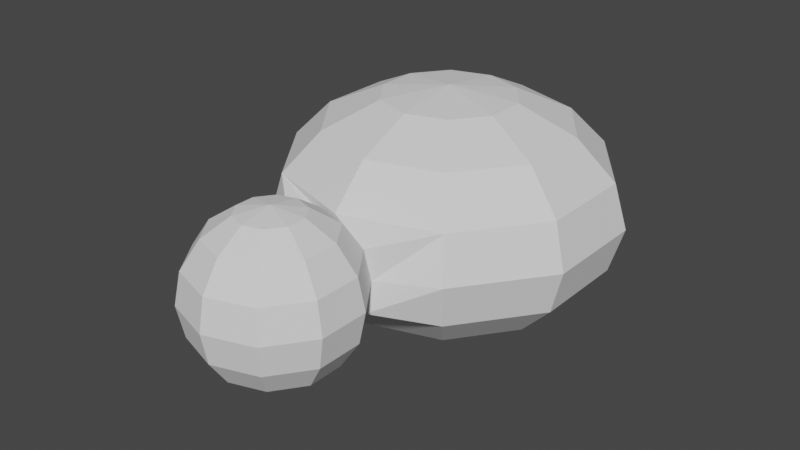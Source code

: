 # Source: spider.blend  (saved by Blender 2.80.75; exported with 4.5.12 LTS)
import bpy
from mathutils import Matrix  # noqa: F401  (used for matrix-valued properties, if any)

bpy.ops.wm.read_factory_settings(use_empty=True)
scene = bpy.context.scene
scene.name = 'Scene'

# ---- collections
col_collection = bpy.data.collections.new('Collection'); scene.collection.children.link(col_collection)

# ---- world
world_world = bpy.data.worlds.new('World'); scene.world = world_world
world_world.use_nodes = True; world_world.node_tree.nodes.clear()
_N = world_world.node_tree.nodes; _L = world_world.node_tree.links
n0 = _N.new('ShaderNodeOutputWorld'); n0.name = 'World Output'; n0.location = (300, 300)
n1 = _N.new('ShaderNodeBackground'); n1.name = 'Background'; n1.location = (10, 300)
n1.inputs[0].default_value = (0.05088, 0.05088, 0.05088, 1.0)
_L.new(n1.outputs[0], n0.inputs[0])
n0.is_active_output = True
world_world.color = (0.05088, 0.05088, 0.05088)
world_world.use_sun_shadow = False
world_world.sun_shadow_jitter_overblur = 0.0

# ---- meshes
me_sphere = bpy.data.meshes.new('Sphere')
me_sphere.from_pydata([(0.0, 1.21, -0.3827), (0.0, 0.993, -0.7071), (-8.875e-08, 0.2859, 1.0), (0.2249, 0.5955, 0.9239), (0.4156, 0.858, 0.7071), (0.543, 1.033, 0.3827), (0.5878, 1.095, -4.371e-08), (0.543, 1.033, -0.3827), (0.4156, 0.858, -0.7071), (0.2249, 0.5955, -0.9239), (0.364, 0.4041, 0.9239), (0.6725, 0.5044, 0.7071), (0.8787, 0.5714, 0.3827), (0.9511, 0.5949, -4.371e-08), (0.8787, 0.5714, -0.3827), (0.6725, 0.5044, -0.7071), (0.364, 0.4041, -0.9239), (0.364, 0.1676, 0.9239), (0.6725, 0.06738, 0.7071), (0.8787, 0.0003959, 0.3827), (0.9511, -0.02313, -4.371e-08), (0.8787, 0.0003959, -0.3827), (0.6725, 0.06738, -0.7071), (0.364, 0.1676, -0.9239), (0.2249, -0.02371, 0.9239), (0.4156, -0.2862, 0.7071), (0.543, -0.4615, 0.3827), (0.5878, -0.5231, -4.371e-08), (0.543, -0.4615, -0.3827), (0.4156, -0.2862, -0.7071), (0.2249, -0.02371, -0.9239), (3.046e-08, -0.09679, 0.9239), (6.539e-10, -0.4212, 0.7071), (6.539e-10, -0.638, 0.3827), (-2.915e-08, -0.7141, -4.371e-08), (6.539e-10, -0.638, -0.3827), (6.539e-10, -0.4212, -0.7071), (3.046e-08, -0.09679, -0.9239), (-0.2249, -0.02371, 0.9239), (-0.4156, -0.2862, 0.7071), (-0.543, -0.4615, 0.3827), (-0.5878, -0.5231, -4.371e-08), (-0.543, -0.4615, -0.3827), (-0.4156, -0.2862, -0.7071), (-0.2249, -0.02371, -0.9239), (0.0, 0.2859, -1.0), (-0.364, 0.1676, 0.9239), (-0.6725, 0.06738, 0.7071), (-0.8787, 0.0003958, 0.3827), (-0.9511, -0.02313, -4.371e-08), (-0.8787, 0.0003958, -0.3827), (-0.6725, 0.06738, -0.7071), (-0.364, 0.1676, -0.9239), (-0.364, 0.4041, 0.9239), (-0.6725, 0.5044, 0.7071), (-0.8787, 0.5714, 0.3827), (-0.9511, 0.5949, -4.371e-08), (-0.8787, 0.5714, -0.3827), (-0.6725, 0.5044, -0.7071), (-0.364, 0.4041, -0.9239), (-0.2249, 0.5955, 0.9239), (-0.4156, 0.858, 0.7071), (-0.543, 1.033, 0.3827), (-0.5878, 1.095, -4.371e-08), (-0.543, 1.033, -0.3827), (-0.4156, 0.858, -0.7071), (-0.2249, 0.5955, -0.9239), (-2.915e-08, 0.6686, 0.9239), (-2.915e-08, 0.993, 0.7071), (-2.915e-08, 1.21, 0.3827), (-2.915e-08, 0.6686, -0.9239), (9.131e-09, 5.074, -0.5504), (9.131e-09, 4.619, -1.017), (-1.801e-07, 3.136, 1.438), (0.4796, 3.786, 1.329), (0.8862, 4.336, 1.017), (1.158, 4.704, 0.5504), (1.253, 4.833, -5.525e-08), (1.158, 4.704, -0.5504), (0.8862, 4.336, -1.017), (0.4796, 3.786, -1.329), (0.776, 3.384, 1.329), (1.434, 3.594, 1.017), (1.873, 3.735, 0.5504), (2.028, 3.784, -5.525e-08), (1.873, 3.735, -0.5504), (1.434, 3.594, -1.017), (0.776, 3.384, -1.329), (0.776, 2.888, 1.329), (1.434, 2.678, 1.017), (1.873, 2.537, 0.5504), (2.028, 2.488, -5.525e-08), (1.873, 2.537, -0.5504), (1.434, 2.678, -1.017), (0.776, 2.888, -1.329), (0.4796, 2.487, 1.329), (0.8862, 1.936, 1.017), (1.158, 1.568, 0.5504), (1.253, 1.439, -5.525e-08), (1.158, 1.568, -0.5504), (0.8862, 1.936, -1.017), (0.4796, 2.487, -1.329), (7.407e-08, 2.333, 1.329), (1.052e-08, 1.653, 1.017), (1.052e-08, 1.198, 0.5504), (1.052e-08, 1.198, -0.5504), (1.052e-08, 1.653, -1.017), (7.407e-08, 2.333, -1.329), (-0.4796, 2.487, 1.329), (-0.8862, 1.936, 1.017), (-1.158, 1.568, 0.5504), (-1.253, 1.439, -5.525e-08), (-1.158, 1.568, -0.5504), (-0.8862, 1.936, -1.017), (-0.4796, 2.487, -1.329), (9.131e-09, 3.136, -1.438), (-0.776, 2.888, 1.329), (-1.434, 2.678, 1.017), (-1.873, 2.537, 0.5504), (-2.028, 2.488, -5.525e-08), (-1.873, 2.537, -0.5504), (-1.434, 2.678, -1.017), (-0.776, 2.888, -1.329), (-0.776, 3.384, 1.329), (-1.434, 3.594, 1.017), (-1.873, 3.735, 0.5504), (-2.028, 3.784, -5.525e-08), (-1.873, 3.735, -0.5504), (-1.434, 3.594, -1.017), (-0.776, 3.384, -1.329), (-0.4796, 3.786, 1.329), (-0.8862, 4.336, 1.017), (-1.158, 4.704, 0.5504), (-1.253, 4.833, -5.525e-08), (-1.158, 4.704, -0.5504), (-0.8862, 4.336, -1.017), (-0.4796, 3.786, -1.329), (-5.302e-08, 3.939, 1.329), (-5.302e-08, 4.619, 1.017), (-5.302e-08, 5.074, 0.5504), (-1.801e-07, 5.234, -5.525e-08), (-5.302e-08, 3.939, -1.329), (-0.8787, 0.2861, -0.3827), (-0.9511, 0.2861, -4.371e-08), (-0.8787, 0.2861, 0.3827), (-0.6725, 0.2861, 0.7071), (-0.364, 0.286, 0.9239), (-0.364, 0.286, -0.9239), (-0.6725, 0.2861, -0.7071), (-0.2944, 0.4998, -0.9239), (-0.5441, 0.6812, -0.7071), (-0.7109, 0.8024, -0.3827), (-0.7694, 0.8449, -4.371e-08), (-0.7109, 0.8024, 0.3827), (-0.5441, 0.6812, 0.7071), (-0.2944, 0.4998, 0.9239), (-0.2944, 0.07196, -0.9239), (-0.5441, -0.1094, -0.7071), (-0.7109, -0.2306, -0.3827), (-0.7694, -0.2731, -4.371e-08), (-0.7109, -0.2306, 0.3827), (-0.5441, -0.1094, 0.7071), (-0.2944, 0.07196, 0.9239), (0.6725, 0.2859, 0.7071), (0.364, 0.2859, 0.9239), (0.364, 0.2859, -0.9239), (0.6725, 0.2859, -0.7071), (0.8787, 0.2859, -0.3827), (0.9511, 0.2859, -4.371e-08), (0.8787, 0.2859, 0.3827), (0.2944, 0.4998, -0.9239), (0.5441, 0.6812, -0.7071), (0.7109, 0.8024, -0.3827), (0.7694, 0.8449, -4.371e-08), (0.7109, 0.8024, 0.3827), (0.5441, 0.6812, 0.7071), (0.2944, 0.4998, 0.9239), (0.2944, 0.07196, -0.9239), (0.5441, -0.1094, -0.7071), (0.7109, -0.2306, -0.3827), (0.7694, -0.2731, -4.371e-08), (0.7109, -0.2306, 0.3827), (0.5441, -0.1094, 0.7071), (0.2944, 0.07196, 0.9239)], [], [(6, 98, 97, 5), (69, 68, 4, 5), (67, 2, 3), (45, 70, 9), (1, 0, 7, 8), (7, 99, 98, 6), (68, 67, 3, 4), (70, 1, 8, 9), (45, 9, 170, 16), (171, 172, 14, 15), (173, 174, 12, 13), (175, 176, 10, 11), (170, 171, 15, 16), (172, 173, 13, 14), (174, 175, 11, 12), (3, 2, 10, 176), (163, 164, 17, 18), (165, 166, 22, 23), (167, 168, 20, 21), (169, 163, 18, 19), (10, 2, 17, 164), (45, 16, 165, 23), (166, 167, 21, 22), (168, 169, 19, 20), (177, 178, 29, 30), (179, 180, 27, 28), (181, 182, 25, 26), (17, 2, 24, 183), (45, 23, 177, 30), (178, 179, 28, 29), (180, 181, 26, 27), (182, 183, 24, 25), (24, 2, 31), (45, 30, 37), (29, 28, 35, 36), (27, 26, 33, 34), (25, 24, 31, 32), (30, 29, 36, 37), (28, 27, 34, 35), (26, 25, 32, 33), (36, 35, 42, 43), (34, 33, 40, 41), (32, 31, 38, 39), (37, 36, 43, 44), (35, 34, 41, 42), (33, 32, 39, 40), (31, 2, 38), (45, 37, 44), (156, 157, 51, 52), (158, 159, 49, 50), (160, 161, 47, 48), (38, 2, 46, 162), (45, 44, 156, 52), (157, 158, 50, 51), (159, 160, 48, 49), (161, 162, 46, 47), (142, 143, 56, 57), (144, 145, 54, 55), (46, 2, 53, 146), (45, 52, 147, 59), (148, 142, 57, 58), (143, 144, 55, 56), (145, 146, 53, 54), (147, 148, 58, 59), (45, 59, 149, 66), (150, 151, 64, 65), (152, 153, 62, 63), (154, 155, 60, 61), (149, 150, 65, 66), (151, 152, 63, 64), (153, 154, 61, 62), (53, 2, 60, 155), (0, 105, 99, 7), (61, 60, 67, 68), (66, 65, 1, 70), (64, 112, 105, 0), (62, 61, 68, 69), (60, 2, 67), (45, 66, 70), (65, 64, 0, 1), (71, 140, 77, 78), (139, 138, 75, 76), (137, 73, 74), (115, 141, 80), (72, 71, 78, 79), (140, 139, 76, 77), (138, 137, 74, 75), (141, 72, 79, 80), (115, 80, 87), (79, 78, 85, 86), (77, 76, 83, 84), (75, 74, 81, 82), (80, 79, 86, 87), (78, 77, 84, 85), (76, 75, 82, 83), (74, 73, 81), (82, 81, 88, 89), (87, 86, 93, 94), (85, 84, 91, 92), (83, 82, 89, 90), (81, 73, 88), (115, 87, 94), (86, 85, 92, 93), (84, 83, 90, 91), (94, 93, 100, 101), (92, 91, 98, 99), (90, 89, 96, 97), (88, 73, 95), (115, 94, 101), (93, 92, 99, 100), (91, 90, 97, 98), (89, 88, 95, 96), (95, 73, 102), (115, 101, 107), (100, 99, 105, 106), (63, 111, 112, 64), (96, 95, 102, 103), (101, 100, 106, 107), (62, 110, 111, 63), (97, 96, 103, 104), (106, 105, 112, 113), (69, 104, 110, 62), (103, 102, 108, 109), (107, 106, 113, 114), (5, 97, 104, 69), (104, 103, 109, 110), (102, 73, 108), (115, 107, 114), (114, 113, 121, 122), (112, 111, 119, 120), (110, 109, 117, 118), (108, 73, 116), (115, 114, 122), (113, 112, 120, 121), (111, 110, 118, 119), (109, 108, 116, 117), (120, 119, 126, 127), (118, 117, 124, 125), (116, 73, 123), (115, 122, 129), (121, 120, 127, 128), (119, 118, 125, 126), (117, 116, 123, 124), (122, 121, 128, 129), (115, 129, 136), (128, 127, 134, 135), (126, 125, 132, 133), (124, 123, 130, 131), (129, 128, 135, 136), (127, 126, 133, 134), (125, 124, 131, 132), (123, 73, 130), (133, 132, 139, 140), (131, 130, 137, 138), (136, 135, 72, 141), (134, 133, 140, 71), (132, 131, 138, 139), (130, 73, 137), (115, 136, 141), (135, 134, 71, 72), (52, 51, 148, 147), (47, 46, 146, 145), (49, 48, 144, 143), (51, 50, 142, 148), (48, 47, 145, 144), (50, 49, 143, 142), (55, 54, 154, 153), (57, 56, 152, 151), (59, 58, 150, 149), (54, 53, 155, 154), (56, 55, 153, 152), (58, 57, 151, 150), (39, 38, 162, 161), (41, 40, 160, 159), (43, 42, 158, 157), (40, 39, 161, 160), (42, 41, 159, 158), (44, 43, 157, 156), (13, 12, 169, 168), (15, 14, 167, 166), (12, 11, 163, 169), (14, 13, 168, 167), (16, 15, 166, 165), (11, 10, 164, 163), (5, 4, 175, 174), (7, 6, 173, 172), (9, 8, 171, 170), (4, 3, 176, 175), (6, 5, 174, 173), (8, 7, 172, 171), (18, 17, 183, 182), (20, 19, 181, 180), (22, 21, 179, 178), (19, 18, 182, 181), (21, 20, 180, 179), (23, 22, 178, 177)])
_uv = me_sphere.uv_layers.new(name='UVMap')
_uv.uv.foreach_set('vector', [0.3, 0.5, 0.3, 0.625, 0.6, 0.625, 0.6, 0.5, 0.7, 0.625, 0.7, 0.75, 0.6, 0.75, 0.6, 0.625, 0.7, 0.875, 0.65, 1.0, 0.6, 0.875, 0.65, 0.0, 0.7, 0.125, 0.6, 0.125, 0.7, 0.25, 0.7, 0.375, 0.6, 0.375, 0.6, 0.25, 0.3, 0.375, 0.3, 0.5, 0.6, 0.5, 0.6, 0.375, 0.7, 0.75, 0.7, 0.875, 0.6, 0.875, 0.6, 0.75, 0.7, 0.125, 0.7, 0.25, 0.6, 0.25, 0.6, 0.125, 0.55, 0.0, 0.6, 0.125, 0.55, 0.125, 0.5, 0.125, 0.55, 0.25, 0.55, 0.375, 0.5, 0.375, 0.5, 0.25, 0.55, 0.5, 0.55, 0.625, 0.5, 0.625, 0.5, 0.5, 0.55, 0.75, 0.55, 0.875, 0.5, 0.875, 0.5, 0.75, 0.55, 0.125, 0.55, 0.25, 0.5, 0.25, 0.5, 0.125, 0.55, 0.375, 0.55, 0.5, 0.5, 0.5, 0.5, 0.375, 0.55, 0.625, 0.55, 0.75, 0.5, 0.75, 0.5, 0.625, 0.6, 0.875, 0.55, 1.0, 0.5, 0.875, 0.55, 0.875, 0.45, 0.75, 0.45, 0.875, 0.4, 0.875, 0.4, 0.75, 0.45, 0.125, 0.45, 0.25, 0.4, 0.25, 0.4, 0.125, 0.45, 0.375, 0.45, 0.5, 0.4, 0.5, 0.4, 0.375, 0.45, 0.625, 0.45, 0.75, 0.4, 0.75, 0.4, 0.625, 0.5, 0.875, 0.45, 1.0, 0.4, 0.875, 0.45, 0.875, 0.45, 0.0, 0.5, 0.125, 0.45, 0.125, 0.4, 0.125, 0.45, 0.25, 0.45, 0.375, 0.4, 0.375, 0.4, 0.25, 0.45, 0.5, 0.45, 0.625, 0.4, 0.625, 0.4, 0.5, 0.35, 0.125, 0.35, 0.25, 0.3, 0.25, 0.3, 0.125, 0.35, 0.375, 0.35, 0.5, 0.3, 0.5, 0.3, 0.375, 0.35, 0.625, 0.35, 0.75, 0.3, 0.75, 0.3, 0.625, 0.4, 0.875, 0.35, 1.0, 0.3, 0.875, 0.35, 0.875, 0.35, 0.0, 0.4, 0.125, 0.35, 0.125, 0.3, 0.125, 0.35, 0.25, 0.35, 0.375, 0.3, 0.375, 0.3, 0.25, 0.35, 0.5, 0.35, 0.625, 0.3, 0.625, 0.3, 0.5, 0.35, 0.75, 0.35, 0.875, 0.3, 0.875, 0.3, 0.75, 0.3, 0.875, 0.25, 1.0, 0.2, 0.875, 0.25, 0.0, 0.3, 0.125, 0.2, 0.125, 0.3, 0.25, 0.3, 0.375, 0.2, 0.375, 0.2, 0.25, 0.3, 0.5, 0.3, 0.625, 0.2, 0.625, 0.2, 0.5, 0.3, 0.75, 0.3, 0.875, 0.2, 0.875, 0.2, 0.75, 0.3, 0.125, 0.3, 0.25, 0.2, 0.25, 0.2, 0.125, 0.3, 0.375, 0.3, 0.5, 0.2, 0.5, 0.2, 0.375, 0.3, 0.625, 0.3, 0.75, 0.2, 0.75, 0.2, 0.625, 0.2, 0.25, 0.2, 0.375, 0.1, 0.375, 0.1, 0.25, 0.2, 0.5, 0.2, 0.625, 0.1, 0.625, 0.1, 0.5, 0.2, 0.75, 0.2, 0.875, 0.1, 0.875, 0.1, 0.75, 0.2, 0.125, 0.2, 0.25, 0.1, 0.25, 0.1, 0.125, 0.2, 0.375, 0.2, 0.5, 0.1, 0.5, 0.1, 0.375, 0.2, 0.625, 0.2, 0.75, 0.1, 0.75, 0.1, 0.625, 0.2, 0.875, 0.15, 1.0, 0.1, 0.875, 0.15, 0.0, 0.2, 0.125, 0.1, 0.125, 0.05, 0.125, 0.05, 0.25, 0.0, 0.25, 0.0, 0.125, 0.05, 0.375, 0.05, 0.5, 2.98e-08, 0.5, 2.98e-08, 0.375, 0.05, 0.625, 0.05, 0.75, 0.0, 0.75, 2.98e-08, 0.625, 0.1, 0.875, 0.05, 1.0, 0.0, 0.875, 0.05, 0.875, 0.05, 0.0, 0.1, 0.125, 0.05, 0.125, 0.0, 0.125, 0.05, 0.25, 0.05, 0.375, 2.98e-08, 0.375, 0.0, 0.25, 0.05, 0.5, 0.05, 0.625, 2.98e-08, 0.625, 2.98e-08, 0.5, 0.05, 0.75, 0.05, 0.875, 0.0, 0.875, 0.0, 0.75, 0.95, 0.375, 0.95, 0.5, 0.9, 0.5, 0.9, 0.375, 0.95, 0.625, 0.95, 0.75, 0.9, 0.75, 0.9, 0.625, 1.0, 0.875, 0.95, 1.0, 0.9, 0.875, 0.95, 0.875, 0.95, 0.0, 1.0, 0.125, 0.95, 0.125, 0.9, 0.125, 0.95, 0.25, 0.95, 0.375, 0.9, 0.375, 0.9, 0.25, 0.95, 0.5, 0.95, 0.625, 0.9, 0.625, 0.9, 0.5, 0.95, 0.75, 0.95, 0.875, 0.9, 0.875, 0.9, 0.75, 0.95, 0.125, 0.95, 0.25, 0.9, 0.25, 0.9, 0.125, 0.85, 0.0, 0.9, 0.125, 0.85, 0.125, 0.8, 0.125, 0.85, 0.25, 0.85, 0.375, 0.8, 0.375, 0.8, 0.25, 0.85, 0.5, 0.85, 0.625, 0.8, 0.625, 0.8, 0.5, 0.85, 0.75, 0.85, 0.875, 0.8, 0.875, 0.8, 0.75, 0.85, 0.125, 0.85, 0.25, 0.8, 0.25, 0.8, 0.125, 0.85, 0.375, 0.85, 0.5, 0.8, 0.5, 0.8, 0.375, 0.85, 0.625, 0.85, 0.75, 0.8, 0.75, 0.8, 0.625, 0.9, 0.875, 0.85, 1.0, 0.8, 0.875, 0.85, 0.875, 0.2, 0.375, 0.3, 0.375, 0.6, 0.375, 0.7, 0.375, 0.8, 0.75, 0.8, 0.875, 0.7, 0.875, 0.7, 0.75, 0.8, 0.125, 0.8, 0.25, 0.7, 0.25, 0.7, 0.125, 0.1, 0.375, 0.2, 0.375, 0.7, 0.375, 0.8, 0.375, 0.8, 0.625, 0.8, 0.75, 0.7, 0.75, 0.7, 0.625, 0.8, 0.875, 0.75, 1.0, 0.7, 0.875, 0.75, 0.0, 0.8, 0.125, 0.7, 0.125, 0.8, 0.25, 0.8, 0.375, 0.7, 0.375, 0.7, 0.25, 0.7, 0.375, 0.7, 0.5, 0.6, 0.5, 0.6, 0.375, 0.7, 0.625, 0.7, 0.75, 0.6, 0.75, 0.6, 0.625, 0.7, 0.875, 0.65, 1.0, 0.6, 0.875, 0.65, 0.0, 0.7, 0.125, 0.6, 0.125, 0.7, 0.25, 0.7, 0.375, 0.6, 0.375, 0.6, 0.25, 0.7, 0.5, 0.7, 0.625, 0.6, 0.625, 0.6, 0.5, 0.7, 0.75, 0.7, 0.875, 0.6, 0.875, 0.6, 0.75, 0.7, 0.125, 0.7, 0.25, 0.6, 0.25, 0.6, 0.125, 0.55, 0.0, 0.6, 0.125, 0.5, 0.125, 0.6, 0.25, 0.6, 0.375, 0.5, 0.375, 0.5, 0.25, 0.6, 0.5, 0.6, 0.625, 0.5, 0.625, 0.5, 0.5, 0.6, 0.75, 0.6, 0.875, 0.5, 0.875, 0.5, 0.75, 0.6, 0.125, 0.6, 0.25, 0.5, 0.25, 0.5, 0.125, 0.6, 0.375, 0.6, 0.5, 0.5, 0.5, 0.5, 0.375, 0.6, 0.625, 0.6, 0.75, 0.5, 0.75, 0.5, 0.625, 0.6, 0.875, 0.55, 1.0, 0.5, 0.875, 0.5, 0.75, 0.5, 0.875, 0.4, 0.875, 0.4, 0.75, 0.5, 0.125, 0.5, 0.25, 0.4, 0.25, 0.4, 0.125, 0.5, 0.375, 0.5, 0.5, 0.4, 0.5, 0.4, 0.375, 0.5, 0.625, 0.5, 0.75, 0.4, 0.75, 0.4, 0.625, 0.5, 0.875, 0.45, 1.0, 0.4, 0.875, 0.45, 0.0, 0.5, 0.125, 0.4, 0.125, 0.5, 0.25, 0.5, 0.375, 0.4, 0.375, 0.4, 0.25, 0.5, 0.5, 0.5, 0.625, 0.4, 0.625, 0.4, 0.5, 0.4, 0.125, 0.4, 0.25, 0.3, 0.25, 0.3, 0.125, 0.4, 0.375, 0.4, 0.5, 0.3, 0.5, 0.3, 0.375, 0.4, 0.625, 0.4, 0.75, 0.3, 0.75, 0.3, 0.625, 0.4, 0.875, 0.35, 1.0, 0.3, 0.875, 0.35, 0.0, 0.4, 0.125, 0.3, 0.125, 0.4, 0.25, 0.4, 0.375, 0.3, 0.375, 0.3, 0.25, 0.4, 0.5, 0.4, 0.625, 0.3, 0.625, 0.3, 0.5, 0.4, 0.75, 0.4, 0.875, 0.3, 0.875, 0.3, 0.75, 0.3, 0.875, 0.25, 1.0, 0.2, 0.875, 0.25, 0.0, 0.3, 0.125, 0.2, 0.125, 0.3, 0.25, 0.3, 0.375, 0.2, 0.375, 0.2, 0.25, 0.1, 0.5, 0.1, 0.375, 0.8, 0.375, 0.8, 0.5, 0.3, 0.75, 0.3, 0.875, 0.2, 0.875, 0.2, 0.75, 0.3, 0.125, 0.3, 0.25, 0.2, 0.25, 0.2, 0.125, 0.1, 0.625, 0.1, 0.5, 0.8, 0.5, 0.8, 0.625, 0.3, 0.625, 0.3, 0.75, 0.2, 0.75, 0.2, 0.625, 0.2, 0.25, 0.2, 0.375, 0.1, 0.375, 0.1, 0.25, 0.2, 0.625, 0.1, 0.625, 0.8, 0.625, 0.7, 0.625, 0.2, 0.75, 0.2, 0.875, 0.1, 0.875, 0.1, 0.75, 0.2, 0.125, 0.2, 0.25, 0.1, 0.25, 0.1, 0.125, 0.3, 0.625, 0.2, 0.625, 0.7, 0.625, 0.6, 0.625, 0.2, 0.625, 0.2, 0.75, 0.1, 0.75, 0.1, 0.625, 0.2, 0.875, 0.15, 1.0, 0.1, 0.875, 0.15, 0.0, 0.2, 0.125, 0.1, 0.125, 0.1, 0.125, 0.1, 0.25, 0.0, 0.25, 0.0, 0.125, 0.1, 0.375, 0.1, 0.5, 2.98e-08, 0.5, 2.98e-08, 0.375, 0.1, 0.625, 0.1, 0.75, 0.0, 0.75, 2.98e-08, 0.625, 0.1, 0.875, 0.05, 1.0, 0.0, 0.875, 0.05, 0.0, 0.1, 0.125, 0.0, 0.125, 0.1, 0.25, 0.1, 0.375, 2.98e-08, 0.375, 0.0, 0.25, 0.1, 0.5, 0.1, 0.625, 2.98e-08, 0.625, 2.98e-08, 0.5, 0.1, 0.75, 0.1, 0.875, 0.0, 0.875, 0.0, 0.75, 1.0, 0.375, 1.0, 0.5, 0.9, 0.5, 0.9, 0.375, 1.0, 0.625, 1.0, 0.75, 0.9, 0.75, 0.9, 0.625, 1.0, 0.875, 0.95, 1.0, 0.9, 0.875, 0.95, 0.0, 1.0, 0.125, 0.9, 0.125, 1.0, 0.25, 1.0, 0.375, 0.9, 0.375, 0.9, 0.25, 1.0, 0.5, 1.0, 0.625, 0.9, 0.625, 0.9, 0.5, 1.0, 0.75, 1.0, 0.875, 0.9, 0.875, 0.9, 0.75, 1.0, 0.125, 1.0, 0.25, 0.9, 0.25, 0.9, 0.125, 0.85, 0.0, 0.9, 0.125, 0.8, 0.125, 0.9, 0.25, 0.9, 0.375, 0.8, 0.375, 0.8, 0.25, 0.9, 0.5, 0.9, 0.625, 0.8, 0.625, 0.8, 0.5, 0.9, 0.75, 0.9, 0.875, 0.8, 0.875, 0.8, 0.75, 0.9, 0.125, 0.9, 0.25, 0.8, 0.25, 0.8, 0.125, 0.9, 0.375, 0.9, 0.5, 0.8, 0.5, 0.8, 0.375, 0.9, 0.625, 0.9, 0.75, 0.8, 0.75, 0.8, 0.625, 0.9, 0.875, 0.85, 1.0, 0.8, 0.875, 0.8, 0.5, 0.8, 0.625, 0.7, 0.625, 0.7, 0.5, 0.8, 0.75, 0.8, 0.875, 0.7, 0.875, 0.7, 0.75, 0.8, 0.125, 0.8, 0.25, 0.7, 0.25, 0.7, 0.125, 0.8, 0.375, 0.8, 0.5, 0.7, 0.5, 0.7, 0.375, 0.8, 0.625, 0.8, 0.75, 0.7, 0.75, 0.7, 0.625, 0.8, 0.875, 0.75, 1.0, 0.7, 0.875, 0.75, 0.0, 0.8, 0.125, 0.7, 0.125, 0.8, 0.25, 0.8, 0.375, 0.7, 0.375, 0.7, 0.25, 1.0, 0.125, 1.0, 0.25, 0.95, 0.25, 0.95, 0.125, 1.0, 0.75, 1.0, 0.875, 0.95, 0.875, 0.95, 0.75, 1.0, 0.5, 1.0, 0.625, 0.95, 0.625, 0.95, 0.5, 1.0, 0.25, 1.0, 0.375, 0.95, 0.375, 0.95, 0.25, 1.0, 0.625, 1.0, 0.75, 0.95, 0.75, 0.95, 0.625, 1.0, 0.375, 1.0, 0.5, 0.95, 0.5, 0.95, 0.375, 0.9, 0.625, 0.9, 0.75, 0.85, 0.75, 0.85, 0.625, 0.9, 0.375, 0.9, 0.5, 0.85, 0.5, 0.85, 0.375, 0.9, 0.125, 0.9, 0.25, 0.85, 0.25, 0.85, 0.125, 0.9, 0.75, 0.9, 0.875, 0.85, 0.875, 0.85, 0.75, 0.9, 0.5, 0.9, 0.625, 0.85, 0.625, 0.85, 0.5, 0.9, 0.25, 0.9, 0.375, 0.85, 0.375, 0.85, 0.25, 0.1, 0.75, 0.1, 0.875, 0.05, 0.875, 0.05, 0.75, 0.1, 0.5, 0.1, 0.625, 0.05, 0.625, 0.05, 0.5, 0.1, 0.25, 0.1, 0.375, 0.05, 0.375, 0.05, 0.25, 0.1, 0.625, 0.1, 0.75, 0.05, 0.75, 0.05, 0.625, 0.1, 0.375, 0.1, 0.5, 0.05, 0.5, 0.05, 0.375, 0.1, 0.125, 0.1, 0.25, 0.05, 0.25, 0.05, 0.125, 0.5, 0.5, 0.5, 0.625, 0.45, 0.625, 0.45, 0.5, 0.5, 0.25, 0.5, 0.375, 0.45, 0.375, 0.45, 0.25, 0.5, 0.625, 0.5, 0.75, 0.45, 0.75, 0.45, 0.625, 0.5, 0.375, 0.5, 0.5, 0.45, 0.5, 0.45, 0.375, 0.5, 0.125, 0.5, 0.25, 0.45, 0.25, 0.45, 0.125, 0.5, 0.75, 0.5, 0.875, 0.45, 0.875, 0.45, 0.75, 0.6, 0.625, 0.6, 0.75, 0.55, 0.75, 0.55, 0.625, 0.6, 0.375, 0.6, 0.5, 0.55, 0.5, 0.55, 0.375, 0.6, 0.125, 0.6, 0.25, 0.55, 0.25, 0.55, 0.125, 0.6, 0.75, 0.6, 0.875, 0.55, 0.875, 0.55, 0.75, 0.6, 0.5, 0.6, 0.625, 0.55, 0.625, 0.55, 0.5, 0.6, 0.25, 0.6, 0.375, 0.55, 0.375, 0.55, 0.25, 0.4, 0.75, 0.4, 0.875, 0.35, 0.875, 0.35, 0.75, 0.4, 0.5, 0.4, 0.625, 0.35, 0.625, 0.35, 0.5, 0.4, 0.25, 0.4, 0.375, 0.35, 0.375, 0.35, 0.25, 0.4, 0.625, 0.4, 0.75, 0.35, 0.75, 0.35, 0.625, 0.4, 0.375, 0.4, 0.5, 0.35, 0.5, 0.35, 0.375, 0.4, 0.125, 0.4, 0.25, 0.35, 0.25, 0.35, 0.125])
me_sphere.use_remesh_preserve_volume = False
me_sphere.use_remesh_preserve_attributes = False
me_sphere.use_mirror_vertex_groups = False
me_sphere.update()

# ---- objects
ob_sphere = bpy.data.objects.new('Sphere', me_sphere)

# ---- transforms, parenting, visibility, modifiers, constraints
ob_sphere.location = (0.0, 0.0, 0.0)
ob_sphere.lineart.crease_threshold = 0.0

# ---- collection membership
col_collection.objects.link(ob_sphere)

# ---- scene / render settings (as saved in the file)
scene.frame_start = 1; scene.frame_end = 250; scene.frame_set(1)
scene.render.engine = 'BLENDER_EEVEE_NEXT'
scene.cycles.use_denoising = False
scene.cycles.samples = 128
scene.cycles.sampling_pattern = 'TABULATED_SOBOL'
scene.cycles.use_adaptive_sampling = False
scene.cycles.use_light_tree = False
scene.view_settings.view_transform = 'Filmic'
bpy.context.view_layer.update()

# ---- added for rendering (the .blend has no active camera and no usable light): camera, sun
cam_auto = bpy.data.cameras.new('AutoCamera')
cam_auto.lens = 50.0
cam_auto.sensor_width = 36.0
cam_auto.clip_end = 1000.0
ob_auto_camera = bpy.data.objects.new('AutoCamera', cam_auto)
scene.collection.objects.link(ob_auto_camera)
ob_auto_camera.location = (7.17272, -6.34738, 5.73817)
ob_auto_camera.rotation_euler = (1.09748, -7.21219e-08, 0.694738)
scene.camera = ob_auto_camera
light_auto_sun = bpy.data.lights.new('AutoSun', 'SUN')
light_auto_sun.energy = 3.0
light_auto_sun.angle = 0.0523599
ob_auto_sun = bpy.data.objects.new('AutoSun', light_auto_sun)
scene.collection.objects.link(ob_auto_sun)
ob_auto_sun.rotation_euler = (0.872665, 0.174533, 0.523599)
bpy.context.view_layer.update()
